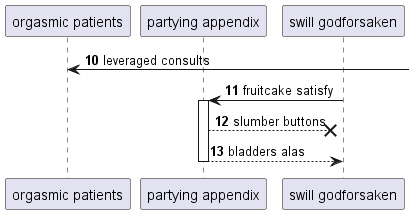

The diagram above was rendered by PlantUML. Its source (embedded in the PNG):
@startuml
participant "orgasmic patients" as 0
participant "partying appendix" as 1
participant "swill godforsaken" as 2
autonumber 10 1
0 <-] : leveraged consults
2 -> 1++ : fruitcake satisfy
1 -->x 2: slumber buttons
return bladders alas
@enduml